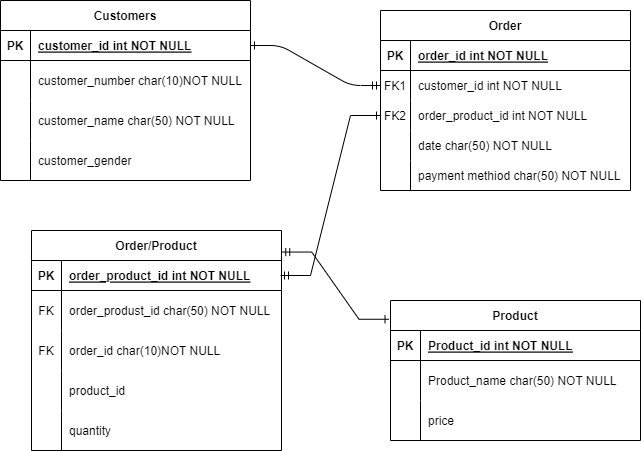

The diagram above was exported from draw.io. Its source (the exported page's mxGraphModel, read from the mxfile embedded in the PNG):
<mxGraphModel dx="1050" dy="574" grid="1" gridSize="10" guides="1" tooltips="1" connect="1" arrows="1" fold="1" page="1" pageScale="1" pageWidth="850" pageHeight="1100" math="0" shadow="0" extFonts="Permanent Marker^https://fonts.googleapis.com/css?family=Permanent+Marker">
  <root>
    <mxCell id="0" />
    <mxCell id="1" parent="0" />
    <mxCell id="C-vyLk0tnHw3VtMMgP7b-1" value="" style="edgeStyle=entityRelationEdgeStyle;endArrow=ERmandOne;startArrow=ERone;endFill=0;startFill=0;" parent="1" source="C-vyLk0tnHw3VtMMgP7b-24" target="C-vyLk0tnHw3VtMMgP7b-6" edge="1">
      <mxGeometry width="100" height="100" relative="1" as="geometry">
        <mxPoint x="340" y="720" as="sourcePoint" />
        <mxPoint x="440" y="620" as="targetPoint" />
      </mxGeometry>
    </mxCell>
    <mxCell id="C-vyLk0tnHw3VtMMgP7b-2" value="Order" style="shape=table;startSize=30;container=1;collapsible=1;childLayout=tableLayout;fixedRows=1;rowLines=0;fontStyle=1;align=center;resizeLast=1;" parent="1" vertex="1">
      <mxGeometry x="440" y="90" width="250" height="180" as="geometry" />
    </mxCell>
    <mxCell id="C-vyLk0tnHw3VtMMgP7b-3" value="" style="shape=partialRectangle;collapsible=0;dropTarget=0;pointerEvents=0;fillColor=none;points=[[0,0.5],[1,0.5]];portConstraint=eastwest;top=0;left=0;right=0;bottom=1;" parent="C-vyLk0tnHw3VtMMgP7b-2" vertex="1">
      <mxGeometry y="30" width="250" height="30" as="geometry" />
    </mxCell>
    <mxCell id="C-vyLk0tnHw3VtMMgP7b-4" value="PK" style="shape=partialRectangle;overflow=hidden;connectable=0;fillColor=none;top=0;left=0;bottom=0;right=0;fontStyle=1;" parent="C-vyLk0tnHw3VtMMgP7b-3" vertex="1">
      <mxGeometry width="30" height="30" as="geometry">
        <mxRectangle width="30" height="30" as="alternateBounds" />
      </mxGeometry>
    </mxCell>
    <mxCell id="C-vyLk0tnHw3VtMMgP7b-5" value="order_id int NOT NULL " style="shape=partialRectangle;overflow=hidden;connectable=0;fillColor=none;top=0;left=0;bottom=0;right=0;align=left;spacingLeft=6;fontStyle=5;" parent="C-vyLk0tnHw3VtMMgP7b-3" vertex="1">
      <mxGeometry x="30" width="220" height="30" as="geometry">
        <mxRectangle width="220" height="30" as="alternateBounds" />
      </mxGeometry>
    </mxCell>
    <mxCell id="C-vyLk0tnHw3VtMMgP7b-6" value="" style="shape=partialRectangle;collapsible=0;dropTarget=0;pointerEvents=0;fillColor=none;points=[[0,0.5],[1,0.5]];portConstraint=eastwest;top=0;left=0;right=0;bottom=0;" parent="C-vyLk0tnHw3VtMMgP7b-2" vertex="1">
      <mxGeometry y="60" width="250" height="30" as="geometry" />
    </mxCell>
    <mxCell id="C-vyLk0tnHw3VtMMgP7b-7" value="FK1" style="shape=partialRectangle;overflow=hidden;connectable=0;fillColor=none;top=0;left=0;bottom=0;right=0;" parent="C-vyLk0tnHw3VtMMgP7b-6" vertex="1">
      <mxGeometry width="30" height="30" as="geometry">
        <mxRectangle width="30" height="30" as="alternateBounds" />
      </mxGeometry>
    </mxCell>
    <mxCell id="C-vyLk0tnHw3VtMMgP7b-8" value="customer_id int NOT NULL" style="shape=partialRectangle;overflow=hidden;connectable=0;fillColor=none;top=0;left=0;bottom=0;right=0;align=left;spacingLeft=6;" parent="C-vyLk0tnHw3VtMMgP7b-6" vertex="1">
      <mxGeometry x="30" width="220" height="30" as="geometry">
        <mxRectangle width="220" height="30" as="alternateBounds" />
      </mxGeometry>
    </mxCell>
    <mxCell id="C-vyLk0tnHw3VtMMgP7b-9" value="" style="shape=partialRectangle;collapsible=0;dropTarget=0;pointerEvents=0;fillColor=none;points=[[0,0.5],[1,0.5]];portConstraint=eastwest;top=0;left=0;right=0;bottom=0;" parent="C-vyLk0tnHw3VtMMgP7b-2" vertex="1">
      <mxGeometry y="90" width="250" height="30" as="geometry" />
    </mxCell>
    <mxCell id="C-vyLk0tnHw3VtMMgP7b-10" value="FK2" style="shape=partialRectangle;overflow=hidden;connectable=0;fillColor=none;top=0;left=0;bottom=0;right=0;" parent="C-vyLk0tnHw3VtMMgP7b-9" vertex="1">
      <mxGeometry width="30" height="30" as="geometry">
        <mxRectangle width="30" height="30" as="alternateBounds" />
      </mxGeometry>
    </mxCell>
    <mxCell id="C-vyLk0tnHw3VtMMgP7b-11" value="order_product_id int NOT NULL" style="shape=partialRectangle;overflow=hidden;connectable=0;fillColor=none;top=0;left=0;bottom=0;right=0;align=left;spacingLeft=6;" parent="C-vyLk0tnHw3VtMMgP7b-9" vertex="1">
      <mxGeometry x="30" width="220" height="30" as="geometry">
        <mxRectangle width="220" height="30" as="alternateBounds" />
      </mxGeometry>
    </mxCell>
    <mxCell id="eruhaj7M_vkMFZwsTgon-10" style="shape=partialRectangle;collapsible=0;dropTarget=0;pointerEvents=0;fillColor=none;points=[[0,0.5],[1,0.5]];portConstraint=eastwest;top=0;left=0;right=0;bottom=0;" parent="C-vyLk0tnHw3VtMMgP7b-2" vertex="1">
      <mxGeometry y="120" width="250" height="30" as="geometry" />
    </mxCell>
    <mxCell id="eruhaj7M_vkMFZwsTgon-11" style="shape=partialRectangle;overflow=hidden;connectable=0;fillColor=none;top=0;left=0;bottom=0;right=0;" parent="eruhaj7M_vkMFZwsTgon-10" vertex="1">
      <mxGeometry width="30" height="30" as="geometry">
        <mxRectangle width="30" height="30" as="alternateBounds" />
      </mxGeometry>
    </mxCell>
    <mxCell id="eruhaj7M_vkMFZwsTgon-12" value="date char(50) NOT NULL" style="shape=partialRectangle;overflow=hidden;connectable=0;fillColor=none;top=0;left=0;bottom=0;right=0;align=left;spacingLeft=6;" parent="eruhaj7M_vkMFZwsTgon-10" vertex="1">
      <mxGeometry x="30" width="220" height="30" as="geometry">
        <mxRectangle width="220" height="30" as="alternateBounds" />
      </mxGeometry>
    </mxCell>
    <mxCell id="eruhaj7M_vkMFZwsTgon-13" style="shape=partialRectangle;collapsible=0;dropTarget=0;pointerEvents=0;fillColor=none;points=[[0,0.5],[1,0.5]];portConstraint=eastwest;top=0;left=0;right=0;bottom=0;" parent="C-vyLk0tnHw3VtMMgP7b-2" vertex="1">
      <mxGeometry y="150" width="250" height="30" as="geometry" />
    </mxCell>
    <mxCell id="eruhaj7M_vkMFZwsTgon-14" style="shape=partialRectangle;overflow=hidden;connectable=0;fillColor=none;top=0;left=0;bottom=0;right=0;" parent="eruhaj7M_vkMFZwsTgon-13" vertex="1">
      <mxGeometry width="30" height="30" as="geometry">
        <mxRectangle width="30" height="30" as="alternateBounds" />
      </mxGeometry>
    </mxCell>
    <mxCell id="eruhaj7M_vkMFZwsTgon-15" value="payment methiod char(50) NOT NULL" style="shape=partialRectangle;overflow=hidden;connectable=0;fillColor=none;top=0;left=0;bottom=0;right=0;align=left;spacingLeft=6;" parent="eruhaj7M_vkMFZwsTgon-13" vertex="1">
      <mxGeometry x="30" width="220" height="30" as="geometry">
        <mxRectangle width="220" height="30" as="alternateBounds" />
      </mxGeometry>
    </mxCell>
    <mxCell id="C-vyLk0tnHw3VtMMgP7b-23" value="Customers" style="shape=table;startSize=30;container=1;collapsible=1;childLayout=tableLayout;fixedRows=1;rowLines=0;fontStyle=1;align=center;resizeLast=1;" parent="1" vertex="1">
      <mxGeometry x="60" y="80" width="250" height="180" as="geometry">
        <mxRectangle x="60" y="80" width="100" height="30" as="alternateBounds" />
      </mxGeometry>
    </mxCell>
    <mxCell id="C-vyLk0tnHw3VtMMgP7b-24" value="" style="shape=partialRectangle;collapsible=0;dropTarget=0;pointerEvents=0;fillColor=none;points=[[0,0.5],[1,0.5]];portConstraint=eastwest;top=0;left=0;right=0;bottom=1;" parent="C-vyLk0tnHw3VtMMgP7b-23" vertex="1">
      <mxGeometry y="30" width="250" height="30" as="geometry" />
    </mxCell>
    <mxCell id="C-vyLk0tnHw3VtMMgP7b-25" value="PK" style="shape=partialRectangle;overflow=hidden;connectable=0;fillColor=none;top=0;left=0;bottom=0;right=0;fontStyle=1;" parent="C-vyLk0tnHw3VtMMgP7b-24" vertex="1">
      <mxGeometry width="30" height="30" as="geometry">
        <mxRectangle width="30" height="30" as="alternateBounds" />
      </mxGeometry>
    </mxCell>
    <mxCell id="C-vyLk0tnHw3VtMMgP7b-26" value="customer_id int NOT NULL " style="shape=partialRectangle;overflow=hidden;connectable=0;fillColor=none;top=0;left=0;bottom=0;right=0;align=left;spacingLeft=6;fontStyle=5;" parent="C-vyLk0tnHw3VtMMgP7b-24" vertex="1">
      <mxGeometry x="30" width="220" height="30" as="geometry">
        <mxRectangle width="220" height="30" as="alternateBounds" />
      </mxGeometry>
    </mxCell>
    <mxCell id="eruhaj7M_vkMFZwsTgon-1" style="shape=partialRectangle;collapsible=0;dropTarget=0;pointerEvents=0;fillColor=none;points=[[0,0.5],[1,0.5]];portConstraint=eastwest;top=0;left=0;right=0;bottom=0;" parent="C-vyLk0tnHw3VtMMgP7b-23" vertex="1">
      <mxGeometry y="60" width="250" height="40" as="geometry" />
    </mxCell>
    <mxCell id="eruhaj7M_vkMFZwsTgon-2" style="shape=partialRectangle;overflow=hidden;connectable=0;fillColor=none;top=0;left=0;bottom=0;right=0;" parent="eruhaj7M_vkMFZwsTgon-1" vertex="1">
      <mxGeometry width="30" height="40" as="geometry">
        <mxRectangle width="30" height="40" as="alternateBounds" />
      </mxGeometry>
    </mxCell>
    <mxCell id="eruhaj7M_vkMFZwsTgon-3" value="customer_number char(10)NOT NULL" style="shape=partialRectangle;overflow=hidden;connectable=0;fillColor=none;top=0;left=0;bottom=0;right=0;align=left;spacingLeft=6;" parent="eruhaj7M_vkMFZwsTgon-1" vertex="1">
      <mxGeometry x="30" width="220" height="40" as="geometry">
        <mxRectangle width="220" height="40" as="alternateBounds" />
      </mxGeometry>
    </mxCell>
    <mxCell id="C-vyLk0tnHw3VtMMgP7b-27" value="" style="shape=partialRectangle;collapsible=0;dropTarget=0;pointerEvents=0;fillColor=none;points=[[0,0.5],[1,0.5]];portConstraint=eastwest;top=0;left=0;right=0;bottom=0;" parent="C-vyLk0tnHw3VtMMgP7b-23" vertex="1">
      <mxGeometry y="100" width="250" height="40" as="geometry" />
    </mxCell>
    <mxCell id="C-vyLk0tnHw3VtMMgP7b-28" value="" style="shape=partialRectangle;overflow=hidden;connectable=0;fillColor=none;top=0;left=0;bottom=0;right=0;" parent="C-vyLk0tnHw3VtMMgP7b-27" vertex="1">
      <mxGeometry width="30" height="40" as="geometry">
        <mxRectangle width="30" height="40" as="alternateBounds" />
      </mxGeometry>
    </mxCell>
    <mxCell id="C-vyLk0tnHw3VtMMgP7b-29" value="customer_name char(50) NOT NULL" style="shape=partialRectangle;overflow=hidden;connectable=0;fillColor=none;top=0;left=0;bottom=0;right=0;align=left;spacingLeft=6;" parent="C-vyLk0tnHw3VtMMgP7b-27" vertex="1">
      <mxGeometry x="30" width="220" height="40" as="geometry">
        <mxRectangle width="220" height="40" as="alternateBounds" />
      </mxGeometry>
    </mxCell>
    <mxCell id="buzgmBy9QQhdzqER6Dlh-5" style="shape=partialRectangle;collapsible=0;dropTarget=0;pointerEvents=0;fillColor=none;points=[[0,0.5],[1,0.5]];portConstraint=eastwest;top=0;left=0;right=0;bottom=0;" vertex="1" parent="C-vyLk0tnHw3VtMMgP7b-23">
      <mxGeometry y="140" width="250" height="40" as="geometry" />
    </mxCell>
    <mxCell id="buzgmBy9QQhdzqER6Dlh-6" style="shape=partialRectangle;overflow=hidden;connectable=0;fillColor=none;top=0;left=0;bottom=0;right=0;" vertex="1" parent="buzgmBy9QQhdzqER6Dlh-5">
      <mxGeometry width="30" height="40" as="geometry">
        <mxRectangle width="30" height="40" as="alternateBounds" />
      </mxGeometry>
    </mxCell>
    <mxCell id="buzgmBy9QQhdzqER6Dlh-7" value="customer_gender" style="shape=partialRectangle;overflow=hidden;connectable=0;fillColor=none;top=0;left=0;bottom=0;right=0;align=left;spacingLeft=6;" vertex="1" parent="buzgmBy9QQhdzqER6Dlh-5">
      <mxGeometry x="30" width="220" height="40" as="geometry">
        <mxRectangle width="220" height="40" as="alternateBounds" />
      </mxGeometry>
    </mxCell>
    <mxCell id="eruhaj7M_vkMFZwsTgon-36" value="" style="edgeStyle=entityRelationEdgeStyle;fontSize=12;html=1;endArrow=ERone;startArrow=ERmandOne;rounded=0;elbow=vertical;exitX=1;exitY=0.5;exitDx=0;exitDy=0;entryX=0;entryY=0.5;entryDx=0;entryDy=0;endFill=0;" parent="1" target="C-vyLk0tnHw3VtMMgP7b-9" edge="1">
      <mxGeometry width="100" height="100" relative="1" as="geometry">
        <mxPoint x="340" y="355" as="sourcePoint" />
        <mxPoint x="430" y="200" as="targetPoint" />
      </mxGeometry>
    </mxCell>
    <mxCell id="rGx0EJ5UIC9_6400lY-n-1" value="Order/Product" style="shape=table;startSize=30;container=1;collapsible=1;childLayout=tableLayout;fixedRows=1;rowLines=0;fontStyle=1;align=center;resizeLast=1;" parent="1" vertex="1">
      <mxGeometry x="91" y="310" width="250" height="220" as="geometry">
        <mxRectangle x="60" y="80" width="100" height="30" as="alternateBounds" />
      </mxGeometry>
    </mxCell>
    <mxCell id="rGx0EJ5UIC9_6400lY-n-2" value="" style="shape=partialRectangle;collapsible=0;dropTarget=0;pointerEvents=0;fillColor=none;points=[[0,0.5],[1,0.5]];portConstraint=eastwest;top=0;left=0;right=0;bottom=1;" parent="rGx0EJ5UIC9_6400lY-n-1" vertex="1">
      <mxGeometry y="30" width="250" height="30" as="geometry" />
    </mxCell>
    <mxCell id="rGx0EJ5UIC9_6400lY-n-3" value="PK" style="shape=partialRectangle;overflow=hidden;connectable=0;fillColor=none;top=0;left=0;bottom=0;right=0;fontStyle=1;" parent="rGx0EJ5UIC9_6400lY-n-2" vertex="1">
      <mxGeometry width="30" height="30" as="geometry">
        <mxRectangle width="30" height="30" as="alternateBounds" />
      </mxGeometry>
    </mxCell>
    <mxCell id="rGx0EJ5UIC9_6400lY-n-4" value="order_product_id int NOT NULL " style="shape=partialRectangle;overflow=hidden;connectable=0;fillColor=none;top=0;left=0;bottom=0;right=0;align=left;spacingLeft=6;fontStyle=5;" parent="rGx0EJ5UIC9_6400lY-n-2" vertex="1">
      <mxGeometry x="30" width="220" height="30" as="geometry">
        <mxRectangle width="220" height="30" as="alternateBounds" />
      </mxGeometry>
    </mxCell>
    <mxCell id="rGx0EJ5UIC9_6400lY-n-5" value="" style="shape=partialRectangle;collapsible=0;dropTarget=0;pointerEvents=0;fillColor=none;points=[[0,0.5],[1,0.5]];portConstraint=eastwest;top=0;left=0;right=0;bottom=0;" parent="rGx0EJ5UIC9_6400lY-n-1" vertex="1">
      <mxGeometry y="60" width="250" height="40" as="geometry" />
    </mxCell>
    <mxCell id="rGx0EJ5UIC9_6400lY-n-6" value="FK" style="shape=partialRectangle;overflow=hidden;connectable=0;fillColor=none;top=0;left=0;bottom=0;right=0;" parent="rGx0EJ5UIC9_6400lY-n-5" vertex="1">
      <mxGeometry width="30" height="40" as="geometry">
        <mxRectangle width="30" height="40" as="alternateBounds" />
      </mxGeometry>
    </mxCell>
    <mxCell id="rGx0EJ5UIC9_6400lY-n-7" value="order_produst_id char(50) NOT NULL" style="shape=partialRectangle;overflow=hidden;connectable=0;fillColor=none;top=0;left=0;bottom=0;right=0;align=left;spacingLeft=6;" parent="rGx0EJ5UIC9_6400lY-n-5" vertex="1">
      <mxGeometry x="30" width="220" height="40" as="geometry">
        <mxRectangle width="220" height="40" as="alternateBounds" />
      </mxGeometry>
    </mxCell>
    <mxCell id="rGx0EJ5UIC9_6400lY-n-8" style="shape=partialRectangle;collapsible=0;dropTarget=0;pointerEvents=0;fillColor=none;points=[[0,0.5],[1,0.5]];portConstraint=eastwest;top=0;left=0;right=0;bottom=0;" parent="rGx0EJ5UIC9_6400lY-n-1" vertex="1">
      <mxGeometry y="100" width="250" height="40" as="geometry" />
    </mxCell>
    <mxCell id="rGx0EJ5UIC9_6400lY-n-9" value="FK" style="shape=partialRectangle;overflow=hidden;connectable=0;fillColor=none;top=0;left=0;bottom=0;right=0;" parent="rGx0EJ5UIC9_6400lY-n-8" vertex="1">
      <mxGeometry width="30" height="40" as="geometry">
        <mxRectangle width="30" height="40" as="alternateBounds" />
      </mxGeometry>
    </mxCell>
    <mxCell id="rGx0EJ5UIC9_6400lY-n-10" value="order_id char(10)NOT NULL" style="shape=partialRectangle;overflow=hidden;connectable=0;fillColor=none;top=0;left=0;bottom=0;right=0;align=left;spacingLeft=6;" parent="rGx0EJ5UIC9_6400lY-n-8" vertex="1">
      <mxGeometry x="30" width="220" height="40" as="geometry">
        <mxRectangle width="220" height="40" as="alternateBounds" />
      </mxGeometry>
    </mxCell>
    <mxCell id="buzgmBy9QQhdzqER6Dlh-21" style="shape=partialRectangle;collapsible=0;dropTarget=0;pointerEvents=0;fillColor=none;points=[[0,0.5],[1,0.5]];portConstraint=eastwest;top=0;left=0;right=0;bottom=0;" vertex="1" parent="rGx0EJ5UIC9_6400lY-n-1">
      <mxGeometry y="140" width="250" height="40" as="geometry" />
    </mxCell>
    <mxCell id="buzgmBy9QQhdzqER6Dlh-22" style="shape=partialRectangle;overflow=hidden;connectable=0;fillColor=none;top=0;left=0;bottom=0;right=0;" vertex="1" parent="buzgmBy9QQhdzqER6Dlh-21">
      <mxGeometry width="30" height="40" as="geometry">
        <mxRectangle width="30" height="40" as="alternateBounds" />
      </mxGeometry>
    </mxCell>
    <mxCell id="buzgmBy9QQhdzqER6Dlh-23" value="product_id" style="shape=partialRectangle;overflow=hidden;connectable=0;fillColor=none;top=0;left=0;bottom=0;right=0;align=left;spacingLeft=6;" vertex="1" parent="buzgmBy9QQhdzqER6Dlh-21">
      <mxGeometry x="30" width="220" height="40" as="geometry">
        <mxRectangle width="220" height="40" as="alternateBounds" />
      </mxGeometry>
    </mxCell>
    <mxCell id="buzgmBy9QQhdzqER6Dlh-24" style="shape=partialRectangle;collapsible=0;dropTarget=0;pointerEvents=0;fillColor=none;points=[[0,0.5],[1,0.5]];portConstraint=eastwest;top=0;left=0;right=0;bottom=0;" vertex="1" parent="rGx0EJ5UIC9_6400lY-n-1">
      <mxGeometry y="180" width="250" height="40" as="geometry" />
    </mxCell>
    <mxCell id="buzgmBy9QQhdzqER6Dlh-25" style="shape=partialRectangle;overflow=hidden;connectable=0;fillColor=none;top=0;left=0;bottom=0;right=0;" vertex="1" parent="buzgmBy9QQhdzqER6Dlh-24">
      <mxGeometry width="30" height="40" as="geometry">
        <mxRectangle width="30" height="40" as="alternateBounds" />
      </mxGeometry>
    </mxCell>
    <mxCell id="buzgmBy9QQhdzqER6Dlh-26" value="quantity" style="shape=partialRectangle;overflow=hidden;connectable=0;fillColor=none;top=0;left=0;bottom=0;right=0;align=left;spacingLeft=6;" vertex="1" parent="buzgmBy9QQhdzqER6Dlh-24">
      <mxGeometry x="30" width="220" height="40" as="geometry">
        <mxRectangle width="220" height="40" as="alternateBounds" />
      </mxGeometry>
    </mxCell>
    <mxCell id="buzgmBy9QQhdzqER6Dlh-8" value="Product" style="shape=table;startSize=30;container=1;collapsible=1;childLayout=tableLayout;fixedRows=1;rowLines=0;fontStyle=1;align=center;resizeLast=1;" vertex="1" parent="1">
      <mxGeometry x="450" y="380" width="250" height="140" as="geometry">
        <mxRectangle x="60" y="80" width="100" height="30" as="alternateBounds" />
      </mxGeometry>
    </mxCell>
    <mxCell id="buzgmBy9QQhdzqER6Dlh-9" value="" style="shape=partialRectangle;collapsible=0;dropTarget=0;pointerEvents=0;fillColor=none;points=[[0,0.5],[1,0.5]];portConstraint=eastwest;top=0;left=0;right=0;bottom=1;" vertex="1" parent="buzgmBy9QQhdzqER6Dlh-8">
      <mxGeometry y="30" width="250" height="30" as="geometry" />
    </mxCell>
    <mxCell id="buzgmBy9QQhdzqER6Dlh-10" value="PK" style="shape=partialRectangle;overflow=hidden;connectable=0;fillColor=none;top=0;left=0;bottom=0;right=0;fontStyle=1;" vertex="1" parent="buzgmBy9QQhdzqER6Dlh-9">
      <mxGeometry width="30" height="30" as="geometry">
        <mxRectangle width="30" height="30" as="alternateBounds" />
      </mxGeometry>
    </mxCell>
    <mxCell id="buzgmBy9QQhdzqER6Dlh-11" value="Product_id int NOT NULL " style="shape=partialRectangle;overflow=hidden;connectable=0;fillColor=none;top=0;left=0;bottom=0;right=0;align=left;spacingLeft=6;fontStyle=5;" vertex="1" parent="buzgmBy9QQhdzqER6Dlh-9">
      <mxGeometry x="30" width="220" height="30" as="geometry">
        <mxRectangle width="220" height="30" as="alternateBounds" />
      </mxGeometry>
    </mxCell>
    <mxCell id="buzgmBy9QQhdzqER6Dlh-12" value="" style="shape=partialRectangle;collapsible=0;dropTarget=0;pointerEvents=0;fillColor=none;points=[[0,0.5],[1,0.5]];portConstraint=eastwest;top=0;left=0;right=0;bottom=0;" vertex="1" parent="buzgmBy9QQhdzqER6Dlh-8">
      <mxGeometry y="60" width="250" height="40" as="geometry" />
    </mxCell>
    <mxCell id="buzgmBy9QQhdzqER6Dlh-13" value="" style="shape=partialRectangle;overflow=hidden;connectable=0;fillColor=none;top=0;left=0;bottom=0;right=0;" vertex="1" parent="buzgmBy9QQhdzqER6Dlh-12">
      <mxGeometry width="30" height="40" as="geometry">
        <mxRectangle width="30" height="40" as="alternateBounds" />
      </mxGeometry>
    </mxCell>
    <mxCell id="buzgmBy9QQhdzqER6Dlh-14" value="Product_name char(50) NOT NULL" style="shape=partialRectangle;overflow=hidden;connectable=0;fillColor=none;top=0;left=0;bottom=0;right=0;align=left;spacingLeft=6;" vertex="1" parent="buzgmBy9QQhdzqER6Dlh-12">
      <mxGeometry x="30" width="220" height="40" as="geometry">
        <mxRectangle width="220" height="40" as="alternateBounds" />
      </mxGeometry>
    </mxCell>
    <mxCell id="buzgmBy9QQhdzqER6Dlh-15" style="shape=partialRectangle;collapsible=0;dropTarget=0;pointerEvents=0;fillColor=none;points=[[0,0.5],[1,0.5]];portConstraint=eastwest;top=0;left=0;right=0;bottom=0;" vertex="1" parent="buzgmBy9QQhdzqER6Dlh-8">
      <mxGeometry y="100" width="250" height="40" as="geometry" />
    </mxCell>
    <mxCell id="buzgmBy9QQhdzqER6Dlh-16" style="shape=partialRectangle;overflow=hidden;connectable=0;fillColor=none;top=0;left=0;bottom=0;right=0;" vertex="1" parent="buzgmBy9QQhdzqER6Dlh-15">
      <mxGeometry width="30" height="40" as="geometry">
        <mxRectangle width="30" height="40" as="alternateBounds" />
      </mxGeometry>
    </mxCell>
    <mxCell id="buzgmBy9QQhdzqER6Dlh-17" value="price" style="shape=partialRectangle;overflow=hidden;connectable=0;fillColor=none;top=0;left=0;bottom=0;right=0;align=left;spacingLeft=6;" vertex="1" parent="buzgmBy9QQhdzqER6Dlh-15">
      <mxGeometry x="30" width="220" height="40" as="geometry">
        <mxRectangle width="220" height="40" as="alternateBounds" />
      </mxGeometry>
    </mxCell>
    <mxCell id="buzgmBy9QQhdzqER6Dlh-28" value="" style="edgeStyle=entityRelationEdgeStyle;fontSize=12;html=1;endArrow=ERone;startArrow=ERmandOne;rounded=0;elbow=vertical;exitX=1.001;exitY=0.098;exitDx=0;exitDy=0;entryX=-0.006;entryY=0.134;entryDx=0;entryDy=0;endFill=0;entryPerimeter=0;exitPerimeter=0;" edge="1" parent="1" source="rGx0EJ5UIC9_6400lY-n-1" target="buzgmBy9QQhdzqER6Dlh-8">
      <mxGeometry width="100" height="100" relative="1" as="geometry">
        <mxPoint x="350" y="365" as="sourcePoint" />
        <mxPoint x="450" y="205" as="targetPoint" />
      </mxGeometry>
    </mxCell>
  </root>
</mxGraphModel>